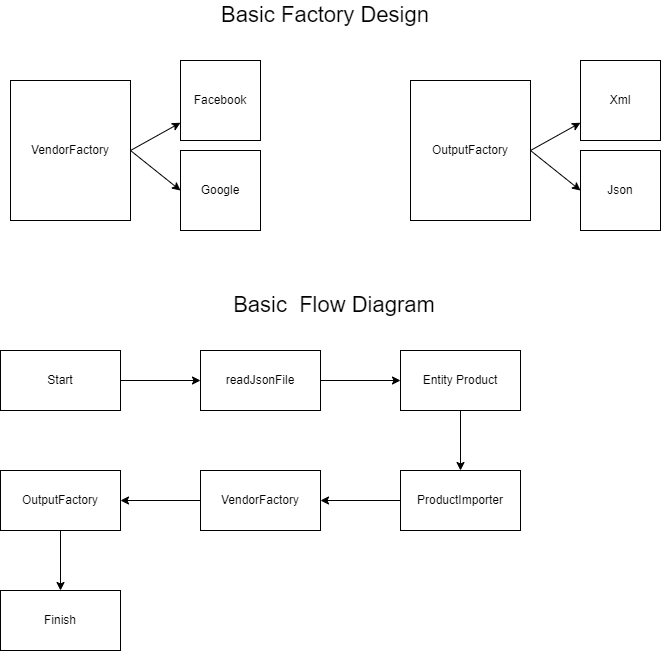

The diagram above was exported from draw.io. Its source (the exported page's mxGraphModel, read from the mxfile embedded in the PNG):
<mxGraphModel dx="1422" dy="772" grid="1" gridSize="10" guides="1" tooltips="1" connect="1" arrows="1" fold="1" page="1" pageScale="1" pageWidth="827" pageHeight="1169" math="0" shadow="0">
  <root>
    <mxCell id="0" />
    <mxCell id="1" parent="0" />
    <mxCell id="lgWWNLGhZHEgoawHRfOb-26" value="" style="group" vertex="1" connectable="0" parent="1">
      <mxGeometry x="80" y="400" width="520" height="300" as="geometry" />
    </mxCell>
    <mxCell id="lgWWNLGhZHEgoawHRfOb-11" value="Start" style="rounded=0;whiteSpace=wrap;html=1;" vertex="1" parent="lgWWNLGhZHEgoawHRfOb-26">
      <mxGeometry width="120" height="60" as="geometry" />
    </mxCell>
    <mxCell id="lgWWNLGhZHEgoawHRfOb-13" value="readJsonFile" style="rounded=0;whiteSpace=wrap;html=1;" vertex="1" parent="lgWWNLGhZHEgoawHRfOb-26">
      <mxGeometry x="200" width="120" height="60" as="geometry" />
    </mxCell>
    <mxCell id="lgWWNLGhZHEgoawHRfOb-12" style="edgeStyle=orthogonalEdgeStyle;rounded=0;orthogonalLoop=1;jettySize=auto;html=1;entryX=0;entryY=0.5;entryDx=0;entryDy=0;" edge="1" parent="lgWWNLGhZHEgoawHRfOb-26" source="lgWWNLGhZHEgoawHRfOb-11" target="lgWWNLGhZHEgoawHRfOb-13">
      <mxGeometry relative="1" as="geometry">
        <mxPoint x="80" y="90" as="targetPoint" />
      </mxGeometry>
    </mxCell>
    <mxCell id="lgWWNLGhZHEgoawHRfOb-15" value="Entity Product" style="rounded=0;whiteSpace=wrap;html=1;" vertex="1" parent="lgWWNLGhZHEgoawHRfOb-26">
      <mxGeometry x="400" width="120" height="60" as="geometry" />
    </mxCell>
    <mxCell id="lgWWNLGhZHEgoawHRfOb-14" style="edgeStyle=orthogonalEdgeStyle;rounded=0;orthogonalLoop=1;jettySize=auto;html=1;entryX=0;entryY=0.5;entryDx=0;entryDy=0;" edge="1" parent="lgWWNLGhZHEgoawHRfOb-26" source="lgWWNLGhZHEgoawHRfOb-13" target="lgWWNLGhZHEgoawHRfOb-15">
      <mxGeometry relative="1" as="geometry">
        <mxPoint x="280" y="90" as="targetPoint" />
      </mxGeometry>
    </mxCell>
    <mxCell id="lgWWNLGhZHEgoawHRfOb-17" value="ProductImporter" style="rounded=0;whiteSpace=wrap;html=1;" vertex="1" parent="lgWWNLGhZHEgoawHRfOb-26">
      <mxGeometry x="400" y="120" width="120" height="60" as="geometry" />
    </mxCell>
    <mxCell id="lgWWNLGhZHEgoawHRfOb-16" style="edgeStyle=orthogonalEdgeStyle;rounded=0;orthogonalLoop=1;jettySize=auto;html=1;" edge="1" parent="lgWWNLGhZHEgoawHRfOb-26" source="lgWWNLGhZHEgoawHRfOb-15" target="lgWWNLGhZHEgoawHRfOb-17">
      <mxGeometry relative="1" as="geometry">
        <mxPoint x="450" y="90" as="targetPoint" />
      </mxGeometry>
    </mxCell>
    <mxCell id="lgWWNLGhZHEgoawHRfOb-20" value="VendorFactory" style="rounded=0;whiteSpace=wrap;html=1;" vertex="1" parent="lgWWNLGhZHEgoawHRfOb-26">
      <mxGeometry x="200" y="120" width="120" height="60" as="geometry" />
    </mxCell>
    <mxCell id="lgWWNLGhZHEgoawHRfOb-21" value="" style="edgeStyle=orthogonalEdgeStyle;rounded=0;orthogonalLoop=1;jettySize=auto;html=1;" edge="1" parent="lgWWNLGhZHEgoawHRfOb-26" source="lgWWNLGhZHEgoawHRfOb-17" target="lgWWNLGhZHEgoawHRfOb-20">
      <mxGeometry relative="1" as="geometry" />
    </mxCell>
    <mxCell id="lgWWNLGhZHEgoawHRfOb-22" value="OutputFactory" style="rounded=0;whiteSpace=wrap;html=1;" vertex="1" parent="lgWWNLGhZHEgoawHRfOb-26">
      <mxGeometry y="120" width="120" height="60" as="geometry" />
    </mxCell>
    <mxCell id="lgWWNLGhZHEgoawHRfOb-23" value="" style="edgeStyle=orthogonalEdgeStyle;rounded=0;orthogonalLoop=1;jettySize=auto;html=1;" edge="1" parent="lgWWNLGhZHEgoawHRfOb-26" source="lgWWNLGhZHEgoawHRfOb-20" target="lgWWNLGhZHEgoawHRfOb-22">
      <mxGeometry relative="1" as="geometry" />
    </mxCell>
    <mxCell id="lgWWNLGhZHEgoawHRfOb-24" value="Finish" style="rounded=0;whiteSpace=wrap;html=1;" vertex="1" parent="lgWWNLGhZHEgoawHRfOb-26">
      <mxGeometry y="240" width="120" height="60" as="geometry" />
    </mxCell>
    <mxCell id="lgWWNLGhZHEgoawHRfOb-25" value="" style="edgeStyle=orthogonalEdgeStyle;rounded=0;orthogonalLoop=1;jettySize=auto;html=1;" edge="1" parent="lgWWNLGhZHEgoawHRfOb-26" source="lgWWNLGhZHEgoawHRfOb-22" target="lgWWNLGhZHEgoawHRfOb-24">
      <mxGeometry relative="1" as="geometry" />
    </mxCell>
    <mxCell id="lgWWNLGhZHEgoawHRfOb-27" value="" style="group" vertex="1" connectable="0" parent="1">
      <mxGeometry x="490" y="110" width="250" height="170" as="geometry" />
    </mxCell>
    <mxCell id="lgWWNLGhZHEgoawHRfOb-6" value="OutputFactory" style="rounded=0;whiteSpace=wrap;html=1;" vertex="1" parent="lgWWNLGhZHEgoawHRfOb-27">
      <mxGeometry y="20" width="120" height="140" as="geometry" />
    </mxCell>
    <mxCell id="lgWWNLGhZHEgoawHRfOb-7" value="" style="endArrow=classic;html=1;rounded=0;exitX=1;exitY=0.5;exitDx=0;exitDy=0;" edge="1" parent="lgWWNLGhZHEgoawHRfOb-27" source="lgWWNLGhZHEgoawHRfOb-6" target="lgWWNLGhZHEgoawHRfOb-8">
      <mxGeometry width="50" height="50" relative="1" as="geometry">
        <mxPoint x="320" y="360" as="sourcePoint" />
        <mxPoint x="200" y="90" as="targetPoint" />
      </mxGeometry>
    </mxCell>
    <mxCell id="lgWWNLGhZHEgoawHRfOb-8" value="Xml" style="whiteSpace=wrap;html=1;aspect=fixed;" vertex="1" parent="lgWWNLGhZHEgoawHRfOb-27">
      <mxGeometry x="170" width="80" height="80" as="geometry" />
    </mxCell>
    <mxCell id="lgWWNLGhZHEgoawHRfOb-9" value="Json" style="whiteSpace=wrap;html=1;aspect=fixed;" vertex="1" parent="lgWWNLGhZHEgoawHRfOb-27">
      <mxGeometry x="170" y="90" width="80" height="80" as="geometry" />
    </mxCell>
    <mxCell id="lgWWNLGhZHEgoawHRfOb-10" value="" style="endArrow=classic;html=1;rounded=0;exitX=1;exitY=0.5;exitDx=0;exitDy=0;entryX=0;entryY=0.5;entryDx=0;entryDy=0;" edge="1" parent="lgWWNLGhZHEgoawHRfOb-27" source="lgWWNLGhZHEgoawHRfOb-6" target="lgWWNLGhZHEgoawHRfOb-9">
      <mxGeometry width="50" height="50" relative="1" as="geometry">
        <mxPoint x="130" y="100" as="sourcePoint" />
        <mxPoint x="180" y="83.33333333333337" as="targetPoint" />
      </mxGeometry>
    </mxCell>
    <mxCell id="lgWWNLGhZHEgoawHRfOb-28" value="" style="group" vertex="1" connectable="0" parent="1">
      <mxGeometry x="90" y="110" width="250" height="170" as="geometry" />
    </mxCell>
    <mxCell id="lgWWNLGhZHEgoawHRfOb-1" value="VendorFactory" style="rounded=0;whiteSpace=wrap;html=1;" vertex="1" parent="lgWWNLGhZHEgoawHRfOb-28">
      <mxGeometry y="20" width="120" height="140" as="geometry" />
    </mxCell>
    <mxCell id="lgWWNLGhZHEgoawHRfOb-2" value="" style="endArrow=classic;html=1;rounded=0;exitX=1;exitY=0.5;exitDx=0;exitDy=0;" edge="1" parent="lgWWNLGhZHEgoawHRfOb-28" source="lgWWNLGhZHEgoawHRfOb-1" target="lgWWNLGhZHEgoawHRfOb-3">
      <mxGeometry width="50" height="50" relative="1" as="geometry">
        <mxPoint x="320" y="360" as="sourcePoint" />
        <mxPoint x="200" y="90" as="targetPoint" />
      </mxGeometry>
    </mxCell>
    <mxCell id="lgWWNLGhZHEgoawHRfOb-3" value="Facebook" style="whiteSpace=wrap;html=1;aspect=fixed;" vertex="1" parent="lgWWNLGhZHEgoawHRfOb-28">
      <mxGeometry x="170" width="80" height="80" as="geometry" />
    </mxCell>
    <mxCell id="lgWWNLGhZHEgoawHRfOb-4" value="Google" style="whiteSpace=wrap;html=1;aspect=fixed;" vertex="1" parent="lgWWNLGhZHEgoawHRfOb-28">
      <mxGeometry x="170" y="90" width="80" height="80" as="geometry" />
    </mxCell>
    <mxCell id="lgWWNLGhZHEgoawHRfOb-5" value="" style="endArrow=classic;html=1;rounded=0;exitX=1;exitY=0.5;exitDx=0;exitDy=0;entryX=0;entryY=0.5;entryDx=0;entryDy=0;" edge="1" parent="lgWWNLGhZHEgoawHRfOb-28" source="lgWWNLGhZHEgoawHRfOb-1" target="lgWWNLGhZHEgoawHRfOb-4">
      <mxGeometry width="50" height="50" relative="1" as="geometry">
        <mxPoint x="130" y="100" as="sourcePoint" />
        <mxPoint x="180" y="83.33333333333337" as="targetPoint" />
      </mxGeometry>
    </mxCell>
    <mxCell id="lgWWNLGhZHEgoawHRfOb-29" value="&lt;font style=&quot;font-size: 22px&quot;&gt;Basic&amp;nbsp; Flow Diagram&lt;/font&gt;" style="text;html=1;strokeColor=none;fillColor=none;align=center;verticalAlign=middle;whiteSpace=wrap;rounded=0;" vertex="1" parent="1">
      <mxGeometry x="289" y="340" width="250" height="30" as="geometry" />
    </mxCell>
    <mxCell id="lgWWNLGhZHEgoawHRfOb-30" value="&lt;font style=&quot;font-size: 22px&quot;&gt;Basic Factory Design&lt;/font&gt;" style="text;html=1;strokeColor=none;fillColor=none;align=center;verticalAlign=middle;whiteSpace=wrap;rounded=0;" vertex="1" parent="1">
      <mxGeometry x="280" y="50" width="250" height="30" as="geometry" />
    </mxCell>
  </root>
</mxGraphModel>